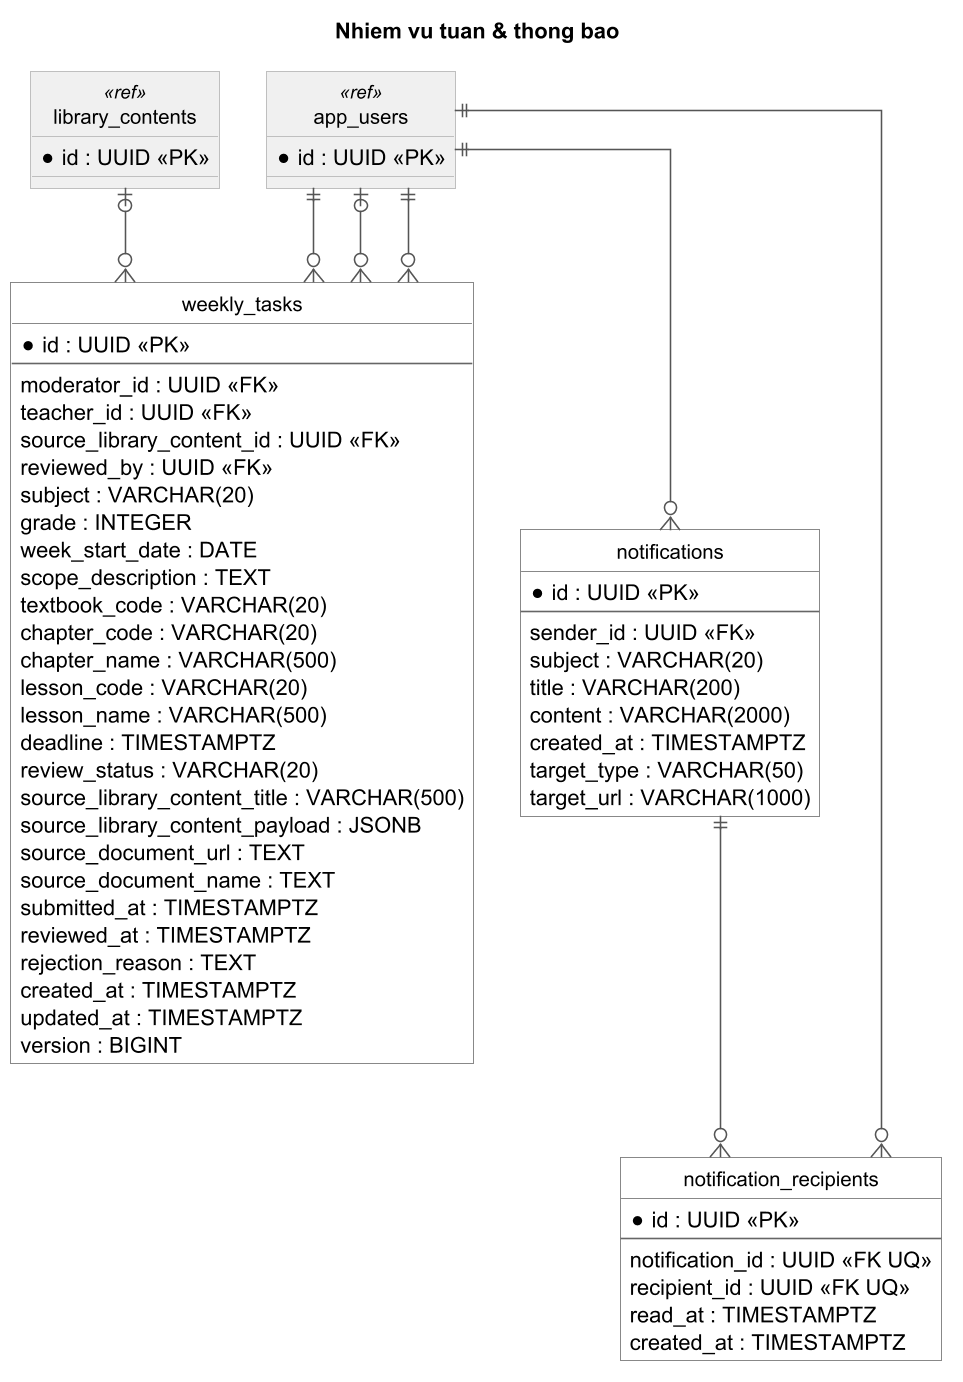

The diagram above was rendered by PlantUML. Its source (embedded in the PNG):
@startuml
skinparamlocked dpi 150
hide circle
skinparam linetype ortho
skinparam roundcorner 0
skinparam shadowing false
skinparam classFontSize 13
skinparam nodesep 30
skinparam ranksep 60
skinparam class {
  BackgroundColor #FFFFFF
  BorderColor #666666
  ArrowColor #555555
}
skinparam class<<ref>> {
  BackgroundColor #F0F0F0
  BorderColor #AAAAAA
}

title Nhiem vu tuan & thong bao

entity "weekly_tasks" as weekly_tasks {
  *id : UUID <<PK>>
  --
  moderator_id : UUID <<FK>>
  teacher_id : UUID <<FK>>
  source_library_content_id : UUID <<FK>>
  reviewed_by : UUID <<FK>>
  subject : VARCHAR(20)
  grade : INTEGER
  week_start_date : DATE
  scope_description : TEXT
  textbook_code : VARCHAR(20)
  chapter_code : VARCHAR(20)
  chapter_name : VARCHAR(500)
  lesson_code : VARCHAR(20)
  lesson_name : VARCHAR(500)
  deadline : TIMESTAMPTZ
  review_status : VARCHAR(20)
  source_library_content_title : VARCHAR(500)
  source_library_content_payload : JSONB
  source_document_url : TEXT
  source_document_name : TEXT
  submitted_at : TIMESTAMPTZ
  reviewed_at : TIMESTAMPTZ
  rejection_reason : TEXT
  created_at : TIMESTAMPTZ
  updated_at : TIMESTAMPTZ
  version : BIGINT
}

entity "notifications" as notifications {
  *id : UUID <<PK>>
  --
  sender_id : UUID <<FK>>
  subject : VARCHAR(20)
  title : VARCHAR(200)
  content : VARCHAR(2000)
  created_at : TIMESTAMPTZ
  target_type : VARCHAR(50)
  target_url : VARCHAR(1000)
}

entity "notification_recipients" as notification_recipients {
  *id : UUID <<PK>>
  --
  notification_id : UUID <<FK UQ>>
  recipient_id : UUID <<FK UQ>>
  read_at : TIMESTAMPTZ
  created_at : TIMESTAMPTZ
}

entity "app_users" as app_users <<ref>> {
  *id : UUID <<PK>>
}

entity "library_contents" as library_contents <<ref>> {
  *id : UUID <<PK>>
}


app_users ||--o{ notifications
notifications ||--o{ notification_recipients
app_users ||--o{ notification_recipients
app_users ||--o{ weekly_tasks
app_users ||--o{ weekly_tasks
library_contents |o--o{ weekly_tasks
app_users |o--o{ weekly_tasks
@enduml